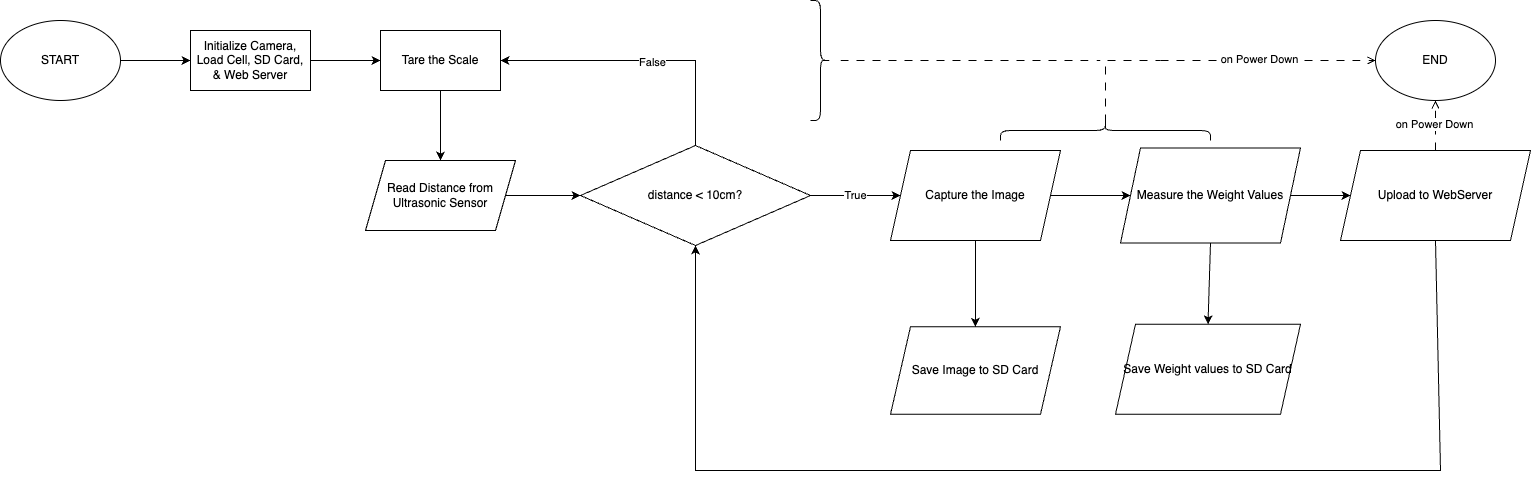

The diagram above was exported from draw.io. Its source (the exported page's mxGraphModel, read from the mxfile embedded in the PNG):
<mxGraphModel dx="1485" dy="776" grid="1" gridSize="10" guides="1" tooltips="1" connect="1" arrows="1" fold="1" page="1" pageScale="1" pageWidth="850" pageHeight="1100" math="0" shadow="0">
  <root>
    <mxCell id="0" />
    <mxCell id="1" parent="0" />
    <mxCell id="sIBWl-HZacyhegBriGdp-22" value="" style="edgeStyle=orthogonalEdgeStyle;rounded=0;orthogonalLoop=1;jettySize=auto;html=1;" parent="1" source="sIBWl-HZacyhegBriGdp-1" target="sIBWl-HZacyhegBriGdp-21" edge="1">
      <mxGeometry relative="1" as="geometry" />
    </mxCell>
    <mxCell id="sIBWl-HZacyhegBriGdp-1" value="START" style="ellipse;whiteSpace=wrap;html=1;" parent="1" vertex="1">
      <mxGeometry x="90" y="30" width="120" height="80" as="geometry" />
    </mxCell>
    <mxCell id="sIBWl-HZacyhegBriGdp-5" value="" style="edgeStyle=orthogonalEdgeStyle;rounded=0;orthogonalLoop=1;jettySize=auto;html=1;" parent="1" source="sIBWl-HZacyhegBriGdp-2" target="sIBWl-HZacyhegBriGdp-4" edge="1">
      <mxGeometry relative="1" as="geometry" />
    </mxCell>
    <mxCell id="sIBWl-HZacyhegBriGdp-2" value="Read Distance from Ultrasonic Sensor" style="shape=parallelogram;perimeter=parallelogramPerimeter;whiteSpace=wrap;html=1;fixedSize=1;" parent="1" vertex="1">
      <mxGeometry x="455" y="170" width="150" height="70" as="geometry" />
    </mxCell>
    <mxCell id="sIBWl-HZacyhegBriGdp-4" value="distance &amp;lt; 10cm?" style="rhombus;whiteSpace=wrap;html=1;" parent="1" vertex="1">
      <mxGeometry x="670" y="155" width="230" height="100" as="geometry" />
    </mxCell>
    <mxCell id="sIBWl-HZacyhegBriGdp-12" value="" style="edgeStyle=orthogonalEdgeStyle;rounded=0;orthogonalLoop=1;jettySize=auto;html=1;exitX=0.5;exitY=1;exitDx=0;exitDy=0;entryX=0.5;entryY=0;entryDx=0;entryDy=0;" parent="1" source="sIBWl-HZacyhegBriGdp-8" target="sIBWl-HZacyhegBriGdp-13" edge="1">
      <mxGeometry relative="1" as="geometry">
        <mxPoint x="1090" y="280" as="sourcePoint" />
        <mxPoint x="1130" y="320" as="targetPoint" />
        <Array as="points" />
      </mxGeometry>
    </mxCell>
    <mxCell id="sIBWl-HZacyhegBriGdp-8" value="Capture the Image" style="shape=parallelogram;perimeter=parallelogramPerimeter;whiteSpace=wrap;html=1;fixedSize=1;" parent="1" vertex="1">
      <mxGeometry x="980" y="160" width="170" height="90" as="geometry" />
    </mxCell>
    <mxCell id="sIBWl-HZacyhegBriGdp-31" value="" style="edgeStyle=orthogonalEdgeStyle;rounded=0;orthogonalLoop=1;jettySize=auto;html=1;" parent="1" source="sIBWl-HZacyhegBriGdp-9" target="sIBWl-HZacyhegBriGdp-35" edge="1">
      <mxGeometry relative="1" as="geometry">
        <mxPoint x="1540" y="202.4999999999999" as="targetPoint" />
      </mxGeometry>
    </mxCell>
    <mxCell id="sIBWl-HZacyhegBriGdp-9" value="Measure the Weight Values" style="shape=parallelogram;perimeter=parallelogramPerimeter;whiteSpace=wrap;html=1;fixedSize=1;" parent="1" vertex="1">
      <mxGeometry x="1210" y="157.5" width="180" height="95" as="geometry" />
    </mxCell>
    <mxCell id="sIBWl-HZacyhegBriGdp-13" value="Save Image to SD Card" style="shape=parallelogram;perimeter=parallelogramPerimeter;whiteSpace=wrap;html=1;fixedSize=1;" parent="1" vertex="1">
      <mxGeometry x="980" y="336.25" width="170" height="87.5" as="geometry" />
    </mxCell>
    <mxCell id="sIBWl-HZacyhegBriGdp-14" value="Save Weight values to SD Card" style="shape=parallelogram;perimeter=parallelogramPerimeter;whiteSpace=wrap;html=1;fixedSize=1;" parent="1" vertex="1">
      <mxGeometry x="1205" y="333.75" width="185" height="90" as="geometry" />
    </mxCell>
    <mxCell id="sIBWl-HZacyhegBriGdp-18" value="" style="endArrow=classic;html=1;rounded=0;entryX=1;entryY=0.5;entryDx=0;entryDy=0;exitX=0.5;exitY=0;exitDx=0;exitDy=0;" parent="1" source="sIBWl-HZacyhegBriGdp-4" target="sIBWl-HZacyhegBriGdp-24" edge="1">
      <mxGeometry width="50" height="50" relative="1" as="geometry">
        <mxPoint x="80" y="440" as="sourcePoint" />
        <mxPoint x="60" y="270" as="targetPoint" />
        <Array as="points">
          <mxPoint x="785" y="70" />
          <mxPoint x="750" y="70" />
          <mxPoint x="700" y="70" />
        </Array>
      </mxGeometry>
    </mxCell>
    <mxCell id="sIBWl-HZacyhegBriGdp-19" value="False" style="edgeLabel;html=1;align=center;verticalAlign=middle;resizable=0;points=[];" parent="sIBWl-HZacyhegBriGdp-18" vertex="1" connectable="0">
      <mxGeometry x="-0.0756" y="1" relative="1" as="geometry">
        <mxPoint as="offset" />
      </mxGeometry>
    </mxCell>
    <mxCell id="sIBWl-HZacyhegBriGdp-25" value="" style="edgeStyle=orthogonalEdgeStyle;rounded=0;orthogonalLoop=1;jettySize=auto;html=1;" parent="1" source="sIBWl-HZacyhegBriGdp-21" target="sIBWl-HZacyhegBriGdp-24" edge="1">
      <mxGeometry relative="1" as="geometry" />
    </mxCell>
    <mxCell id="sIBWl-HZacyhegBriGdp-21" value="Initialize Camera, Load Cell, SD Card, &amp;amp; Web Server" style="rounded=0;whiteSpace=wrap;html=1;" parent="1" vertex="1">
      <mxGeometry x="280" y="40" width="120" height="60" as="geometry" />
    </mxCell>
    <mxCell id="sIBWl-HZacyhegBriGdp-26" value="" style="edgeStyle=orthogonalEdgeStyle;rounded=0;orthogonalLoop=1;jettySize=auto;html=1;" parent="1" source="sIBWl-HZacyhegBriGdp-24" target="sIBWl-HZacyhegBriGdp-2" edge="1">
      <mxGeometry relative="1" as="geometry" />
    </mxCell>
    <mxCell id="sIBWl-HZacyhegBriGdp-24" value="Tare the Scale" style="rounded=0;whiteSpace=wrap;html=1;" parent="1" vertex="1">
      <mxGeometry x="470" y="40" width="120" height="60" as="geometry" />
    </mxCell>
    <mxCell id="sIBWl-HZacyhegBriGdp-27" value="True" style="endArrow=classic;html=1;rounded=0;entryX=0;entryY=0.5;entryDx=0;entryDy=0;exitX=1;exitY=0.5;exitDx=0;exitDy=0;" parent="1" source="sIBWl-HZacyhegBriGdp-4" target="sIBWl-HZacyhegBriGdp-8" edge="1">
      <mxGeometry width="50" height="50" relative="1" as="geometry">
        <mxPoint x="890" y="260" as="sourcePoint" />
        <mxPoint x="940" y="210" as="targetPoint" />
      </mxGeometry>
    </mxCell>
    <mxCell id="sIBWl-HZacyhegBriGdp-28" value="" style="endArrow=classic;html=1;rounded=0;exitX=1;exitY=0.5;exitDx=0;exitDy=0;" parent="1" source="sIBWl-HZacyhegBriGdp-8" target="sIBWl-HZacyhegBriGdp-9" edge="1">
      <mxGeometry width="50" height="50" relative="1" as="geometry">
        <mxPoint x="1210" y="240" as="sourcePoint" />
        <mxPoint x="1260" y="190" as="targetPoint" />
      </mxGeometry>
    </mxCell>
    <mxCell id="sIBWl-HZacyhegBriGdp-29" value="" style="endArrow=classic;html=1;rounded=0;exitX=0.5;exitY=1;exitDx=0;exitDy=0;entryX=0.5;entryY=0;entryDx=0;entryDy=0;" parent="1" source="sIBWl-HZacyhegBriGdp-9" target="sIBWl-HZacyhegBriGdp-14" edge="1">
      <mxGeometry width="50" height="50" relative="1" as="geometry">
        <mxPoint x="1300" y="340" as="sourcePoint" />
        <mxPoint x="1350" y="290" as="targetPoint" />
      </mxGeometry>
    </mxCell>
    <mxCell id="sIBWl-HZacyhegBriGdp-35" value="Upload to WebServer" style="shape=parallelogram;perimeter=parallelogramPerimeter;whiteSpace=wrap;html=1;fixedSize=1;" parent="1" vertex="1">
      <mxGeometry x="1430" y="160" width="190" height="90" as="geometry" />
    </mxCell>
    <mxCell id="sIBWl-HZacyhegBriGdp-37" value="" style="endArrow=classic;html=1;rounded=0;exitX=0.5;exitY=1;exitDx=0;exitDy=0;entryX=0.5;entryY=1;entryDx=0;entryDy=0;" parent="1" source="sIBWl-HZacyhegBriGdp-35" target="sIBWl-HZacyhegBriGdp-4" edge="1">
      <mxGeometry width="50" height="50" relative="1" as="geometry">
        <mxPoint x="1580" y="480" as="sourcePoint" />
        <mxPoint x="810" y="530" as="targetPoint" />
        <Array as="points">
          <mxPoint x="1530" y="480" />
          <mxPoint x="1120" y="480" />
          <mxPoint x="785" y="480" />
        </Array>
      </mxGeometry>
    </mxCell>
    <mxCell id="sIBWl-HZacyhegBriGdp-39" value="" style="endArrow=open;dashed=1;html=1;strokeWidth=1;rounded=0;exitX=0.5;exitY=0;exitDx=0;exitDy=0;endFill=0;dashPattern=8 8;" parent="1" source="sIBWl-HZacyhegBriGdp-35" target="sIBWl-HZacyhegBriGdp-40" edge="1">
      <mxGeometry width="50" height="50" relative="1" as="geometry">
        <mxPoint x="1710" y="203" as="sourcePoint" />
        <mxPoint x="2070" y="200" as="targetPoint" />
      </mxGeometry>
    </mxCell>
    <mxCell id="sIBWl-HZacyhegBriGdp-41" value="on Power Down" style="edgeLabel;html=1;align=center;verticalAlign=middle;resizable=0;points=[];" parent="sIBWl-HZacyhegBriGdp-39" vertex="1" connectable="0">
      <mxGeometry x="0.0552" y="2" relative="1" as="geometry">
        <mxPoint as="offset" />
      </mxGeometry>
    </mxCell>
    <mxCell id="sIBWl-HZacyhegBriGdp-40" value="END" style="ellipse;whiteSpace=wrap;html=1;" parent="1" vertex="1">
      <mxGeometry x="1465" y="30" width="120" height="80" as="geometry" />
    </mxCell>
    <mxCell id="2cXQ8OLuc-njlXJcTXps-6" value="" style="endArrow=open;dashed=1;html=1;strokeWidth=1;rounded=0;endFill=0;dashPattern=8 8;entryX=0;entryY=0.5;entryDx=0;entryDy=0;" edge="1" parent="1" target="sIBWl-HZacyhegBriGdp-40">
      <mxGeometry width="50" height="50" relative="1" as="geometry">
        <mxPoint x="1250" y="70" as="sourcePoint" />
        <mxPoint x="1450" y="70" as="targetPoint" />
      </mxGeometry>
    </mxCell>
    <mxCell id="2cXQ8OLuc-njlXJcTXps-7" value="on Power Down" style="edgeLabel;html=1;align=center;verticalAlign=middle;resizable=0;points=[];" vertex="1" connectable="0" parent="2cXQ8OLuc-njlXJcTXps-6">
      <mxGeometry x="0.0552" y="2" relative="1" as="geometry">
        <mxPoint x="-15" as="offset" />
      </mxGeometry>
    </mxCell>
    <mxCell id="2cXQ8OLuc-njlXJcTXps-8" value="" style="shape=curlyBracket;whiteSpace=wrap;html=1;rounded=1;flipH=1;labelPosition=right;verticalLabelPosition=middle;align=left;verticalAlign=middle;rotation=-90;" vertex="1" parent="1">
      <mxGeometry x="1185" y="35" width="20" height="210" as="geometry" />
    </mxCell>
    <mxCell id="2cXQ8OLuc-njlXJcTXps-11" value="" style="edgeStyle=segmentEdgeStyle;endArrow=none;html=1;curved=0;rounded=0;endSize=8;startSize=8;exitX=0.1;exitY=0.5;exitDx=0;exitDy=0;exitPerimeter=0;dashed=1;dashPattern=8 8;endFill=0;" edge="1" parent="1" source="2cXQ8OLuc-njlXJcTXps-8">
      <mxGeometry width="50" height="50" relative="1" as="geometry">
        <mxPoint x="1120" y="74.98" as="sourcePoint" />
        <mxPoint x="1250" y="70" as="targetPoint" />
        <Array as="points">
          <mxPoint x="1195" y="70" />
        </Array>
      </mxGeometry>
    </mxCell>
    <mxCell id="2cXQ8OLuc-njlXJcTXps-13" value="" style="shape=curlyBracket;whiteSpace=wrap;html=1;rounded=1;flipH=1;labelPosition=right;verticalLabelPosition=middle;align=left;verticalAlign=middle;" vertex="1" parent="1">
      <mxGeometry x="900" y="10" width="20" height="120" as="geometry" />
    </mxCell>
    <mxCell id="2cXQ8OLuc-njlXJcTXps-14" value="" style="endArrow=none;dashed=1;html=1;strokeWidth=1;rounded=0;endFill=0;dashPattern=8 8;" edge="1" parent="1">
      <mxGeometry width="50" height="50" relative="1" as="geometry">
        <mxPoint x="930" y="70" as="sourcePoint" />
        <mxPoint x="1190" y="70" as="targetPoint" />
      </mxGeometry>
    </mxCell>
  </root>
</mxGraphModel>